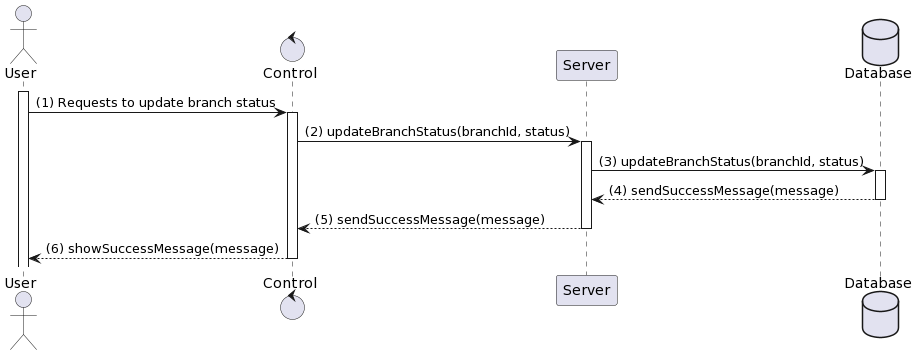

The diagram above was rendered by PlantUML. Its source (embedded in the PNG):
@startuml
actor User
control "Control" as C
participant "Server" as S
database Database

activate User
User -> C: (1) Requests to update branch status
activate C
C -> S: (2) updateBranchStatus(branchId, status)
activate S
S -> Database: (3) updateBranchStatus(branchId, status)
activate Database
Database --> S: (4) sendSuccessMessage(message)
deactivate Database
S --> C: (5) sendSuccessMessage(message)
deactivate S
C --> User: (6) showSuccessMessage(message)
deactivate C
@enduml